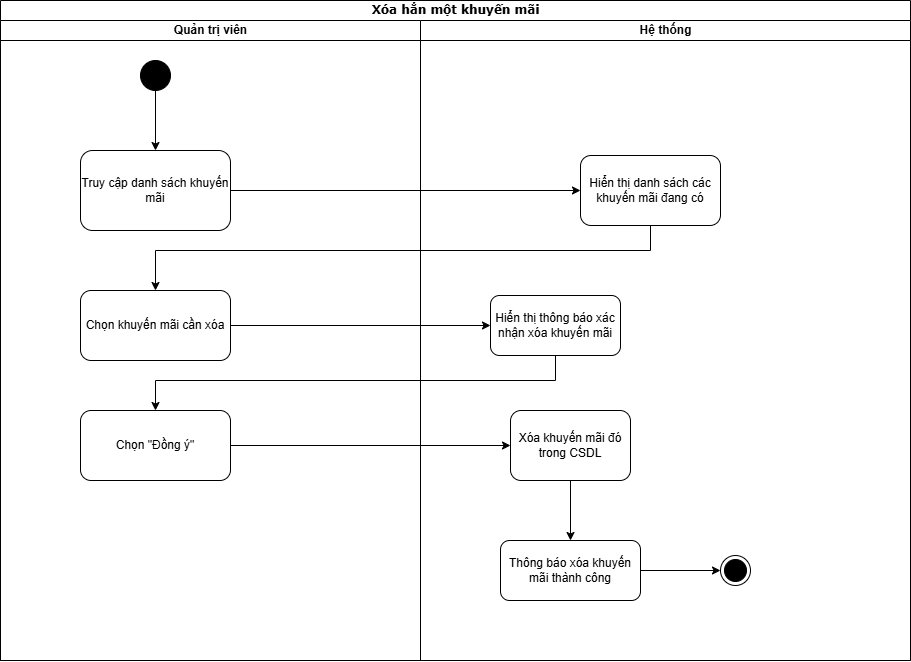

The diagram above was exported from draw.io. Its source (the exported page's mxGraphModel, read from the mxfile embedded in the PNG):
<mxGraphModel dx="1508" dy="665" grid="1" gridSize="10" guides="1" tooltips="1" connect="1" arrows="1" fold="1" page="1" pageScale="1" pageWidth="850" pageHeight="1100" math="0" shadow="0">
  <root>
    <mxCell id="0" />
    <mxCell id="1" parent="0" />
    <mxCell id="dlieU7riiqjqGUJgvR6M-34" value="Xóa hẳn một khuyến mãi" style="swimlane;html=1;childLayout=stackLayout;startSize=20;rounded=0;shadow=0;comic=0;labelBackgroundColor=none;strokeWidth=1;fontFamily=Verdana;fontSize=12;align=center;" vertex="1" parent="1">
      <mxGeometry x="40" y="30" width="910" height="660" as="geometry" />
    </mxCell>
    <mxCell id="dlieU7riiqjqGUJgvR6M-35" value="Quản trị viên" style="swimlane;html=1;startSize=20;align=center;" vertex="1" parent="dlieU7riiqjqGUJgvR6M-34">
      <mxGeometry y="20" width="420" height="640" as="geometry" />
    </mxCell>
    <mxCell id="dlieU7riiqjqGUJgvR6M-36" value="" style="ellipse;fillColor=strokeColor;html=1;" vertex="1" parent="dlieU7riiqjqGUJgvR6M-35">
      <mxGeometry x="140" y="40" width="30" height="30" as="geometry" />
    </mxCell>
    <mxCell id="dlieU7riiqjqGUJgvR6M-37" value="Truy cập danh sách khuyến mãi" style="rounded=1;whiteSpace=wrap;html=1;" vertex="1" parent="dlieU7riiqjqGUJgvR6M-35">
      <mxGeometry x="80" y="130" width="150" height="80" as="geometry" />
    </mxCell>
    <mxCell id="dlieU7riiqjqGUJgvR6M-38" value="" style="endArrow=classic;html=1;rounded=0;exitX=0.5;exitY=1;exitDx=0;exitDy=0;entryX=0.5;entryY=0;entryDx=0;entryDy=0;" edge="1" parent="dlieU7riiqjqGUJgvR6M-35" source="dlieU7riiqjqGUJgvR6M-36" target="dlieU7riiqjqGUJgvR6M-37">
      <mxGeometry width="50" height="50" relative="1" as="geometry">
        <mxPoint x="330" y="320" as="sourcePoint" />
        <mxPoint x="85" y="130" as="targetPoint" />
      </mxGeometry>
    </mxCell>
    <mxCell id="dlieU7riiqjqGUJgvR6M-77" value="Chọn khuyến mãi cần xóa" style="rounded=1;whiteSpace=wrap;html=1;" vertex="1" parent="dlieU7riiqjqGUJgvR6M-35">
      <mxGeometry x="80" y="270" width="150" height="70" as="geometry" />
    </mxCell>
    <mxCell id="dlieU7riiqjqGUJgvR6M-82" value="Chọn &quot;Đồng ý&quot;" style="rounded=1;whiteSpace=wrap;html=1;" vertex="1" parent="dlieU7riiqjqGUJgvR6M-35">
      <mxGeometry x="80" y="390" width="150" height="70" as="geometry" />
    </mxCell>
    <mxCell id="dlieU7riiqjqGUJgvR6M-40" value="" style="endArrow=classic;html=1;rounded=0;exitX=1;exitY=0.5;exitDx=0;exitDy=0;entryX=0;entryY=0.5;entryDx=0;entryDy=0;" edge="1" parent="dlieU7riiqjqGUJgvR6M-34" source="dlieU7riiqjqGUJgvR6M-37" target="dlieU7riiqjqGUJgvR6M-64">
      <mxGeometry width="50" height="50" relative="1" as="geometry">
        <mxPoint x="330" y="340" as="sourcePoint" />
        <mxPoint x="490" y="190" as="targetPoint" />
      </mxGeometry>
    </mxCell>
    <mxCell id="dlieU7riiqjqGUJgvR6M-41" value="Hệ thống" style="swimlane;html=1;startSize=20;" vertex="1" parent="dlieU7riiqjqGUJgvR6M-34">
      <mxGeometry x="420" y="20" width="490" height="640" as="geometry" />
    </mxCell>
    <mxCell id="dlieU7riiqjqGUJgvR6M-64" value="Hiển thị danh sách các khuyến mãi đang có" style="rounded=1;whiteSpace=wrap;html=1;" vertex="1" parent="dlieU7riiqjqGUJgvR6M-41">
      <mxGeometry x="160" y="135" width="140" height="70" as="geometry" />
    </mxCell>
    <mxCell id="dlieU7riiqjqGUJgvR6M-84" value="Xóa khuyến mãi đó trong CSDL" style="rounded=1;whiteSpace=wrap;html=1;" vertex="1" parent="dlieU7riiqjqGUJgvR6M-41">
      <mxGeometry x="90" y="390" width="120" height="70" as="geometry" />
    </mxCell>
    <mxCell id="dlieU7riiqjqGUJgvR6M-85" value="Thông báo xóa khuyến mãi thành công" style="rounded=1;whiteSpace=wrap;html=1;" vertex="1" parent="dlieU7riiqjqGUJgvR6M-41">
      <mxGeometry x="80" y="520" width="140" height="60" as="geometry" />
    </mxCell>
    <mxCell id="dlieU7riiqjqGUJgvR6M-86" value="" style="endArrow=classic;html=1;rounded=0;exitX=0.5;exitY=1;exitDx=0;exitDy=0;entryX=0.5;entryY=0;entryDx=0;entryDy=0;" edge="1" parent="dlieU7riiqjqGUJgvR6M-41" source="dlieU7riiqjqGUJgvR6M-84" target="dlieU7riiqjqGUJgvR6M-85">
      <mxGeometry width="50" height="50" relative="1" as="geometry">
        <mxPoint x="-130" y="680" as="sourcePoint" />
        <mxPoint x="-80" y="630" as="targetPoint" />
      </mxGeometry>
    </mxCell>
    <mxCell id="dlieU7riiqjqGUJgvR6M-88" value="" style="ellipse;html=1;shape=endState;fillColor=strokeColor;" vertex="1" parent="dlieU7riiqjqGUJgvR6M-41">
      <mxGeometry x="300" y="535" width="30" height="30" as="geometry" />
    </mxCell>
    <mxCell id="dlieU7riiqjqGUJgvR6M-78" value="" style="endArrow=classic;html=1;rounded=0;exitX=0.5;exitY=1;exitDx=0;exitDy=0;entryX=0.5;entryY=0;entryDx=0;entryDy=0;" edge="1" parent="dlieU7riiqjqGUJgvR6M-34" source="dlieU7riiqjqGUJgvR6M-64" target="dlieU7riiqjqGUJgvR6M-77">
      <mxGeometry width="50" height="50" relative="1" as="geometry">
        <mxPoint x="290" y="550" as="sourcePoint" />
        <mxPoint x="340" y="500" as="targetPoint" />
        <Array as="points">
          <mxPoint x="650" y="250" />
          <mxPoint x="155" y="250" />
        </Array>
      </mxGeometry>
    </mxCell>
    <mxCell id="dlieU7riiqjqGUJgvR6M-83" value="" style="endArrow=classic;html=1;rounded=0;exitX=1;exitY=0.5;exitDx=0;exitDy=0;entryX=0;entryY=0.5;entryDx=0;entryDy=0;" edge="1" parent="dlieU7riiqjqGUJgvR6M-34" source="dlieU7riiqjqGUJgvR6M-82" target="dlieU7riiqjqGUJgvR6M-84">
      <mxGeometry width="50" height="50" relative="1" as="geometry">
        <mxPoint x="290" y="550" as="sourcePoint" />
        <mxPoint x="510" y="440" as="targetPoint" />
      </mxGeometry>
    </mxCell>
    <mxCell id="dlieU7riiqjqGUJgvR6M-79" value="" style="endArrow=classic;html=1;rounded=0;exitX=1;exitY=0.5;exitDx=0;exitDy=0;" edge="1" parent="1" source="dlieU7riiqjqGUJgvR6M-77" target="dlieU7riiqjqGUJgvR6M-80">
      <mxGeometry width="50" height="50" relative="1" as="geometry">
        <mxPoint x="330" y="580" as="sourcePoint" />
        <mxPoint x="590" y="355" as="targetPoint" />
      </mxGeometry>
    </mxCell>
    <mxCell id="dlieU7riiqjqGUJgvR6M-80" value="Hiển thị thông báo xác nhận xóa khuyến mãi" style="rounded=1;whiteSpace=wrap;html=1;" vertex="1" parent="1">
      <mxGeometry x="530" y="325" width="130" height="60" as="geometry" />
    </mxCell>
    <mxCell id="dlieU7riiqjqGUJgvR6M-81" value="" style="endArrow=classic;html=1;rounded=0;exitX=0.5;exitY=1;exitDx=0;exitDy=0;entryX=0.5;entryY=0;entryDx=0;entryDy=0;" edge="1" parent="1" source="dlieU7riiqjqGUJgvR6M-80" target="dlieU7riiqjqGUJgvR6M-82">
      <mxGeometry width="50" height="50" relative="1" as="geometry">
        <mxPoint x="330" y="580" as="sourcePoint" />
        <mxPoint x="290" y="420" as="targetPoint" />
        <Array as="points">
          <mxPoint x="595" y="410" />
          <mxPoint x="195" y="410" />
        </Array>
      </mxGeometry>
    </mxCell>
    <mxCell id="dlieU7riiqjqGUJgvR6M-87" value="" style="endArrow=classic;html=1;rounded=0;exitX=1;exitY=0.5;exitDx=0;exitDy=0;" edge="1" parent="1" source="dlieU7riiqjqGUJgvR6M-85">
      <mxGeometry width="50" height="50" relative="1" as="geometry">
        <mxPoint x="330" y="580" as="sourcePoint" />
        <mxPoint x="760" y="600" as="targetPoint" />
      </mxGeometry>
    </mxCell>
  </root>
</mxGraphModel>